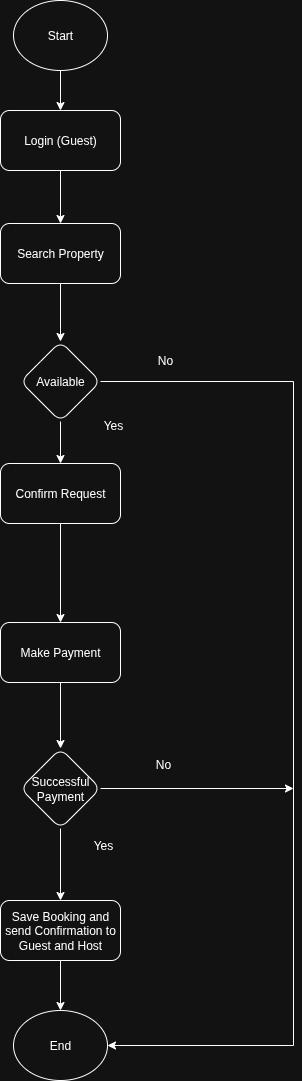

The diagram above was exported from draw.io. Its source (the exported page's mxGraphModel, read from the mxfile embedded in the PNG):
<mxGraphModel dx="1418" dy="798" grid="1" gridSize="10" guides="1" tooltips="1" connect="1" arrows="1" fold="1" page="1" pageScale="1" pageWidth="827" pageHeight="1169" math="0" shadow="0">
  <root>
    <mxCell id="0" />
    <mxCell id="1" parent="0" />
    <mxCell id="eQkeTtoY5iT8n2lWogQG-18" value="" style="edgeStyle=orthogonalEdgeStyle;rounded=0;orthogonalLoop=1;jettySize=auto;html=1;" edge="1" parent="1" source="eQkeTtoY5iT8n2lWogQG-1" target="eQkeTtoY5iT8n2lWogQG-4">
      <mxGeometry relative="1" as="geometry" />
    </mxCell>
    <mxCell id="eQkeTtoY5iT8n2lWogQG-1" value="Start" style="ellipse;whiteSpace=wrap;html=1;" vertex="1" parent="1">
      <mxGeometry x="320" y="60" width="94" height="70" as="geometry" />
    </mxCell>
    <mxCell id="eQkeTtoY5iT8n2lWogQG-6" value="" style="edgeStyle=orthogonalEdgeStyle;rounded=0;orthogonalLoop=1;jettySize=auto;html=1;" edge="1" parent="1" source="eQkeTtoY5iT8n2lWogQG-4" target="eQkeTtoY5iT8n2lWogQG-5">
      <mxGeometry relative="1" as="geometry" />
    </mxCell>
    <mxCell id="eQkeTtoY5iT8n2lWogQG-4" value="Login (Guest)" style="rounded=1;whiteSpace=wrap;html=1;" vertex="1" parent="1">
      <mxGeometry x="307" y="170" width="120" height="60" as="geometry" />
    </mxCell>
    <mxCell id="eQkeTtoY5iT8n2lWogQG-8" value="" style="edgeStyle=orthogonalEdgeStyle;rounded=0;orthogonalLoop=1;jettySize=auto;html=1;" edge="1" parent="1" source="eQkeTtoY5iT8n2lWogQG-5" target="eQkeTtoY5iT8n2lWogQG-7">
      <mxGeometry relative="1" as="geometry" />
    </mxCell>
    <mxCell id="eQkeTtoY5iT8n2lWogQG-5" value="Search Property" style="whiteSpace=wrap;html=1;rounded=1;" vertex="1" parent="1">
      <mxGeometry x="307" y="283" width="120" height="60" as="geometry" />
    </mxCell>
    <mxCell id="eQkeTtoY5iT8n2lWogQG-10" value="" style="edgeStyle=orthogonalEdgeStyle;rounded=0;orthogonalLoop=1;jettySize=auto;html=1;" edge="1" parent="1" source="eQkeTtoY5iT8n2lWogQG-7" target="eQkeTtoY5iT8n2lWogQG-9">
      <mxGeometry relative="1" as="geometry" />
    </mxCell>
    <mxCell id="eQkeTtoY5iT8n2lWogQG-21" style="edgeStyle=orthogonalEdgeStyle;rounded=0;orthogonalLoop=1;jettySize=auto;html=1;entryX=1;entryY=0.5;entryDx=0;entryDy=0;" edge="1" parent="1" source="eQkeTtoY5iT8n2lWogQG-7" target="eQkeTtoY5iT8n2lWogQG-17">
      <mxGeometry relative="1" as="geometry">
        <Array as="points">
          <mxPoint x="600" y="441" />
          <mxPoint x="600" y="1105" />
        </Array>
      </mxGeometry>
    </mxCell>
    <mxCell id="eQkeTtoY5iT8n2lWogQG-7" value="Available" style="rhombus;whiteSpace=wrap;html=1;rounded=1;" vertex="1" parent="1">
      <mxGeometry x="327" y="401" width="80" height="80" as="geometry" />
    </mxCell>
    <mxCell id="eQkeTtoY5iT8n2lWogQG-12" value="" style="edgeStyle=orthogonalEdgeStyle;rounded=0;orthogonalLoop=1;jettySize=auto;html=1;" edge="1" parent="1" source="eQkeTtoY5iT8n2lWogQG-9" target="eQkeTtoY5iT8n2lWogQG-11">
      <mxGeometry relative="1" as="geometry" />
    </mxCell>
    <mxCell id="eQkeTtoY5iT8n2lWogQG-9" value="Confirm Request" style="whiteSpace=wrap;html=1;rounded=1;" vertex="1" parent="1">
      <mxGeometry x="307" y="523" width="120" height="60" as="geometry" />
    </mxCell>
    <mxCell id="eQkeTtoY5iT8n2lWogQG-14" value="" style="edgeStyle=orthogonalEdgeStyle;rounded=0;orthogonalLoop=1;jettySize=auto;html=1;" edge="1" parent="1" source="eQkeTtoY5iT8n2lWogQG-11" target="eQkeTtoY5iT8n2lWogQG-13">
      <mxGeometry relative="1" as="geometry" />
    </mxCell>
    <mxCell id="eQkeTtoY5iT8n2lWogQG-11" value="Make Payment" style="whiteSpace=wrap;html=1;rounded=1;" vertex="1" parent="1">
      <mxGeometry x="307" y="682" width="120" height="60" as="geometry" />
    </mxCell>
    <mxCell id="eQkeTtoY5iT8n2lWogQG-16" value="" style="edgeStyle=orthogonalEdgeStyle;rounded=0;orthogonalLoop=1;jettySize=auto;html=1;" edge="1" parent="1" source="eQkeTtoY5iT8n2lWogQG-13" target="eQkeTtoY5iT8n2lWogQG-15">
      <mxGeometry relative="1" as="geometry" />
    </mxCell>
    <mxCell id="eQkeTtoY5iT8n2lWogQG-22" style="edgeStyle=orthogonalEdgeStyle;rounded=0;orthogonalLoop=1;jettySize=auto;html=1;" edge="1" parent="1" source="eQkeTtoY5iT8n2lWogQG-13">
      <mxGeometry relative="1" as="geometry">
        <mxPoint x="600" y="848" as="targetPoint" />
      </mxGeometry>
    </mxCell>
    <mxCell id="eQkeTtoY5iT8n2lWogQG-13" value="Successful Payment" style="rhombus;whiteSpace=wrap;html=1;rounded=1;" vertex="1" parent="1">
      <mxGeometry x="327" y="808" width="80" height="80" as="geometry" />
    </mxCell>
    <mxCell id="eQkeTtoY5iT8n2lWogQG-19" value="" style="edgeStyle=orthogonalEdgeStyle;rounded=0;orthogonalLoop=1;jettySize=auto;html=1;" edge="1" parent="1" source="eQkeTtoY5iT8n2lWogQG-15" target="eQkeTtoY5iT8n2lWogQG-17">
      <mxGeometry relative="1" as="geometry" />
    </mxCell>
    <mxCell id="eQkeTtoY5iT8n2lWogQG-15" value="Save Booking and send Confirmation to Guest and Host" style="whiteSpace=wrap;html=1;rounded=1;" vertex="1" parent="1">
      <mxGeometry x="307" y="960" width="120" height="60" as="geometry" />
    </mxCell>
    <mxCell id="eQkeTtoY5iT8n2lWogQG-17" value="End" style="ellipse;whiteSpace=wrap;html=1;" vertex="1" parent="1">
      <mxGeometry x="320" y="1070" width="94" height="70" as="geometry" />
    </mxCell>
    <mxCell id="eQkeTtoY5iT8n2lWogQG-23" value="Yes" style="text;html=1;align=center;verticalAlign=middle;whiteSpace=wrap;rounded=0;" vertex="1" parent="1">
      <mxGeometry x="380" y="890" width="60" height="30" as="geometry" />
    </mxCell>
    <mxCell id="eQkeTtoY5iT8n2lWogQG-24" value="Yes" style="text;html=1;align=center;verticalAlign=middle;whiteSpace=wrap;rounded=0;" vertex="1" parent="1">
      <mxGeometry x="390" y="470" width="60" height="30" as="geometry" />
    </mxCell>
    <mxCell id="eQkeTtoY5iT8n2lWogQG-25" value="No" style="text;html=1;align=center;verticalAlign=middle;whiteSpace=wrap;rounded=0;" vertex="1" parent="1">
      <mxGeometry x="442" y="405" width="60" height="30" as="geometry" />
    </mxCell>
    <mxCell id="eQkeTtoY5iT8n2lWogQG-26" value="No" style="text;html=1;align=center;verticalAlign=middle;whiteSpace=wrap;rounded=0;" vertex="1" parent="1">
      <mxGeometry x="440" y="809" width="60" height="30" as="geometry" />
    </mxCell>
  </root>
</mxGraphModel>